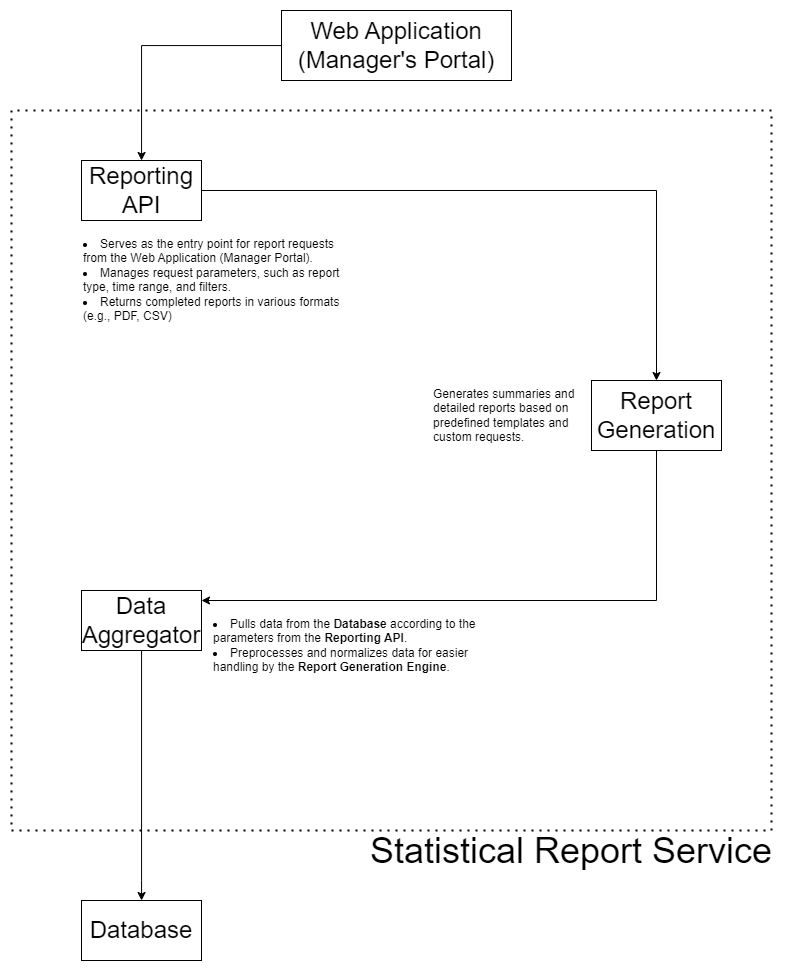

The diagram above was exported from draw.io. Its source (the exported page's mxGraphModel, read from the mxfile embedded in the PNG):
<mxGraphModel dx="1921" dy="898" grid="1" gridSize="10" guides="1" tooltips="1" connect="1" arrows="1" fold="1" page="1" pageScale="1" pageWidth="850" pageHeight="1100" math="0" shadow="0">
  <root>
    <mxCell id="0" />
    <mxCell id="1" parent="0" />
    <mxCell id="QQooo21EXhsRbje21rAF-8" value="" style="edgeStyle=orthogonalEdgeStyle;rounded=0;orthogonalLoop=1;jettySize=auto;html=1;" edge="1" parent="1" source="QQooo21EXhsRbje21rAF-1" target="QQooo21EXhsRbje21rAF-7">
      <mxGeometry relative="1" as="geometry" />
    </mxCell>
    <mxCell id="QQooo21EXhsRbje21rAF-1" value="&lt;font style=&quot;font-size: 24px;&quot;&gt;Web Application (Manager's Portal)&lt;/font&gt;" style="rounded=0;whiteSpace=wrap;html=1;" vertex="1" parent="1">
      <mxGeometry x="310" y="20" width="230" height="70" as="geometry" />
    </mxCell>
    <mxCell id="QQooo21EXhsRbje21rAF-2" value="" style="endArrow=none;dashed=1;html=1;dashPattern=1 3;strokeWidth=2;rounded=0;" edge="1" parent="1">
      <mxGeometry width="50" height="50" relative="1" as="geometry">
        <mxPoint x="800" y="120" as="sourcePoint" />
        <mxPoint x="800" y="120" as="targetPoint" />
        <Array as="points">
          <mxPoint x="40" y="120" />
          <mxPoint x="40" y="840" />
          <mxPoint x="800" y="840" />
        </Array>
      </mxGeometry>
    </mxCell>
    <mxCell id="QQooo21EXhsRbje21rAF-3" value="&lt;font style=&quot;font-size: 24px;&quot;&gt;Database&lt;/font&gt;" style="rounded=0;whiteSpace=wrap;html=1;" vertex="1" parent="1">
      <mxGeometry x="110" y="910" width="120" height="60" as="geometry" />
    </mxCell>
    <mxCell id="QQooo21EXhsRbje21rAF-10" style="edgeStyle=orthogonalEdgeStyle;rounded=0;orthogonalLoop=1;jettySize=auto;html=1;" edge="1" parent="1" source="QQooo21EXhsRbje21rAF-4" target="QQooo21EXhsRbje21rAF-5">
      <mxGeometry relative="1" as="geometry">
        <Array as="points">
          <mxPoint x="685" y="610" />
        </Array>
      </mxGeometry>
    </mxCell>
    <mxCell id="QQooo21EXhsRbje21rAF-4" value="&lt;font style=&quot;font-size: 24px;&quot;&gt;Report Generation&lt;/font&gt;" style="rounded=0;whiteSpace=wrap;html=1;" vertex="1" parent="1">
      <mxGeometry x="620" y="390" width="130" height="70" as="geometry" />
    </mxCell>
    <mxCell id="QQooo21EXhsRbje21rAF-11" style="edgeStyle=orthogonalEdgeStyle;rounded=0;orthogonalLoop=1;jettySize=auto;html=1;" edge="1" parent="1" source="QQooo21EXhsRbje21rAF-5" target="QQooo21EXhsRbje21rAF-3">
      <mxGeometry relative="1" as="geometry">
        <Array as="points">
          <mxPoint x="170" y="890" />
        </Array>
      </mxGeometry>
    </mxCell>
    <mxCell id="QQooo21EXhsRbje21rAF-5" value="&lt;font style=&quot;font-size: 24px;&quot;&gt;Data Aggregator&lt;/font&gt;" style="rounded=0;whiteSpace=wrap;html=1;" vertex="1" parent="1">
      <mxGeometry x="110" y="600" width="120" height="60" as="geometry" />
    </mxCell>
    <mxCell id="QQooo21EXhsRbje21rAF-9" value="" style="edgeStyle=orthogonalEdgeStyle;rounded=0;orthogonalLoop=1;jettySize=auto;html=1;" edge="1" parent="1" source="QQooo21EXhsRbje21rAF-7" target="QQooo21EXhsRbje21rAF-4">
      <mxGeometry relative="1" as="geometry" />
    </mxCell>
    <mxCell id="QQooo21EXhsRbje21rAF-7" value="&lt;font style=&quot;font-size: 24px;&quot;&gt;Reporting API&lt;/font&gt;" style="rounded=0;whiteSpace=wrap;html=1;" vertex="1" parent="1">
      <mxGeometry x="110" y="170" width="120" height="60" as="geometry" />
    </mxCell>
    <mxCell id="QQooo21EXhsRbje21rAF-12" value="&lt;li&gt;Serves as the entry point for report requests from the Web Application (Manager Portal).&lt;/li&gt;&lt;li&gt;Manages request parameters, such as report type, time range, and filters.&lt;/li&gt;&lt;li&gt;Returns completed reports in various formats (e.g., PDF, CSV)&lt;/li&gt;" style="text;whiteSpace=wrap;html=1;" vertex="1" parent="1">
      <mxGeometry x="110" y="240" width="270" height="100" as="geometry" />
    </mxCell>
    <mxCell id="QQooo21EXhsRbje21rAF-13" value="Generates summaries and detailed reports based on predefined templates and custom requests." style="text;whiteSpace=wrap;html=1;" vertex="1" parent="1">
      <mxGeometry x="460" y="390" width="150" height="80" as="geometry" />
    </mxCell>
    <mxCell id="QQooo21EXhsRbje21rAF-14" value="&lt;li&gt;Pulls data from the &lt;strong&gt;Database&lt;/strong&gt;&amp;nbsp;according to the parameters from the &lt;b&gt;Reporting API&lt;/b&gt;.&lt;/li&gt;&lt;li&gt;Preprocesses and normalizes data for easier handling by the &lt;strong&gt;Report Generation Engine&lt;/strong&gt;.&lt;/li&gt;" style="text;whiteSpace=wrap;html=1;" vertex="1" parent="1">
      <mxGeometry x="240" y="620" width="290" height="70" as="geometry" />
    </mxCell>
    <mxCell id="QQooo21EXhsRbje21rAF-15" value="&lt;span style=&quot;font-size: 36px;&quot;&gt;Statistical Report Service&lt;/span&gt;" style="text;html=1;align=center;verticalAlign=middle;whiteSpace=wrap;rounded=0;" vertex="1" parent="1">
      <mxGeometry x="390" y="840" width="420" height="40" as="geometry" />
    </mxCell>
  </root>
</mxGraphModel>